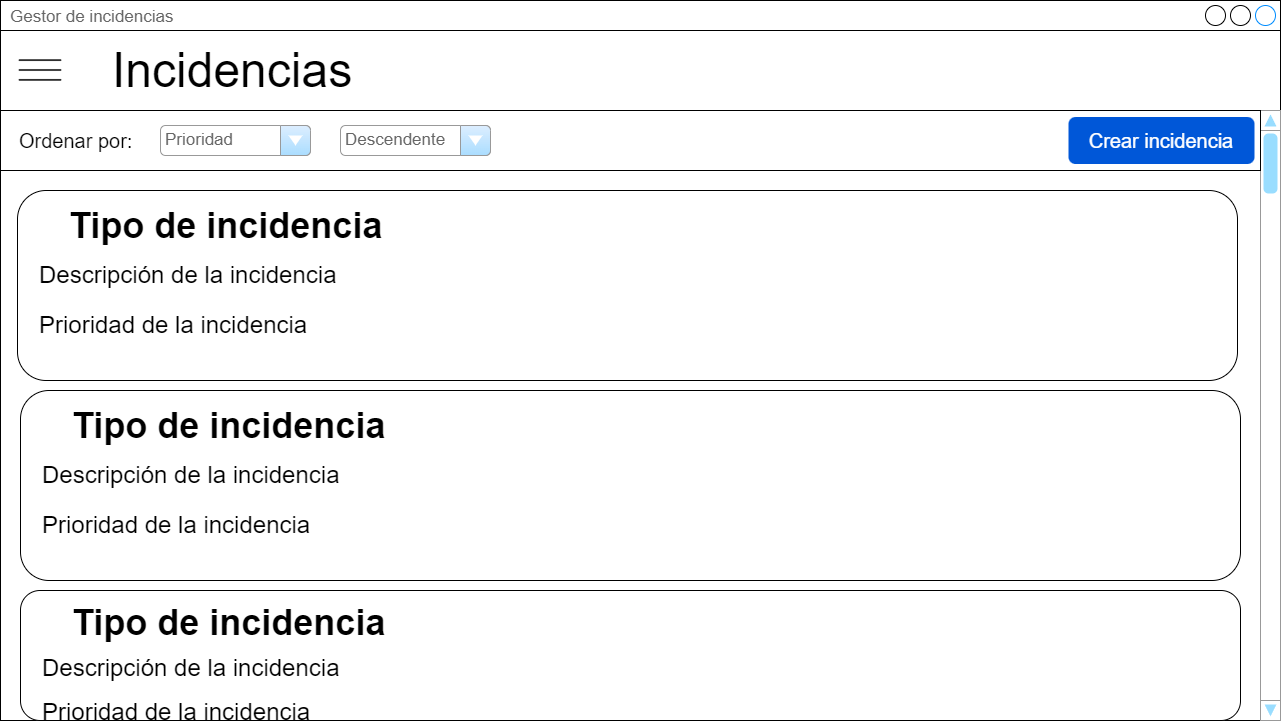

The diagram above was exported from draw.io. Its source (the exported page's mxGraphModel, read from the mxfile embedded in the PNG):
<mxGraphModel dx="1434" dy="754" grid="1" gridSize="10" guides="1" tooltips="1" connect="1" arrows="1" fold="1" page="1" pageScale="1" pageWidth="827" pageHeight="1169" math="0" shadow="0">
  <root>
    <mxCell id="0" />
    <mxCell id="1" parent="0" />
    <mxCell id="Ri2vaecxaVoqFk7xeR7c-60" value="Gestor de incidencias" style="strokeWidth=1;shadow=0;dashed=0;align=center;html=1;shape=mxgraph.mockup.containers.window;align=left;verticalAlign=top;spacingLeft=8;strokeColor2=#008cff;strokeColor3=#c4c4c4;fontColor=#666666;mainText=;fontSize=17;labelBackgroundColor=none;whiteSpace=wrap;" vertex="1" parent="1">
      <mxGeometry x="40" y="40" width="1280" height="720" as="geometry" />
    </mxCell>
    <mxCell id="Ri2vaecxaVoqFk7xeR7c-62" value="" style="rounded=0;whiteSpace=wrap;html=1;" vertex="1" parent="1">
      <mxGeometry x="40" y="70" width="1280" height="80" as="geometry" />
    </mxCell>
    <mxCell id="Ri2vaecxaVoqFk7xeR7c-61" value="" style="shape=image;html=1;verticalAlign=top;verticalLabelPosition=bottom;labelBackgroundColor=#ffffff;imageAspect=0;aspect=fixed;image=https://cdn4.iconfinder.com/data/icons/free-ui-set/200/line_3-24-128.png" vertex="1" parent="1">
      <mxGeometry x="40" y="70" width="80" height="80" as="geometry" />
    </mxCell>
    <mxCell id="Ri2vaecxaVoqFk7xeR7c-63" value="Incidencias" style="text;html=1;align=left;verticalAlign=middle;whiteSpace=wrap;rounded=0;fontSize=48;" vertex="1" parent="1">
      <mxGeometry x="150" y="95" width="690" height="30" as="geometry" />
    </mxCell>
    <mxCell id="Ri2vaecxaVoqFk7xeR7c-65" value="" style="verticalLabelPosition=bottom;shadow=0;dashed=0;align=center;html=1;verticalAlign=top;strokeWidth=1;shape=mxgraph.mockup.navigation.scrollBar;strokeColor=#999999;barPos=99.412;fillColor2=#99ddff;strokeColor2=none;direction=north;" vertex="1" parent="1">
      <mxGeometry x="1300" y="150" width="20" height="610" as="geometry" />
    </mxCell>
    <mxCell id="Ri2vaecxaVoqFk7xeR7c-71" value="" style="group" vertex="1" connectable="0" parent="1">
      <mxGeometry x="57" y="230" width="1226" height="190" as="geometry" />
    </mxCell>
    <mxCell id="Ri2vaecxaVoqFk7xeR7c-64" value="" style="rounded=1;whiteSpace=wrap;html=1;" vertex="1" parent="Ri2vaecxaVoqFk7xeR7c-71">
      <mxGeometry width="1220" height="190" as="geometry" />
    </mxCell>
    <mxCell id="Ri2vaecxaVoqFk7xeR7c-66" value="Tipo de incidencia" style="text;html=1;align=left;verticalAlign=middle;whiteSpace=wrap;rounded=0;fontSize=36;fontStyle=1" vertex="1" parent="Ri2vaecxaVoqFk7xeR7c-71">
      <mxGeometry x="50" y="20" width="1050" height="30" as="geometry" />
    </mxCell>
    <mxCell id="Ri2vaecxaVoqFk7xeR7c-68" value="Descripción de la incidencia" style="text;html=1;align=left;verticalAlign=middle;whiteSpace=wrap;rounded=0;fontSize=24;fontStyle=0" vertex="1" parent="Ri2vaecxaVoqFk7xeR7c-71">
      <mxGeometry x="20" y="70" width="1080" height="30" as="geometry" />
    </mxCell>
    <mxCell id="Ri2vaecxaVoqFk7xeR7c-69" value="Prioridad de la incidencia" style="text;html=1;align=left;verticalAlign=middle;whiteSpace=wrap;rounded=0;fontSize=24;fontStyle=0" vertex="1" parent="Ri2vaecxaVoqFk7xeR7c-71">
      <mxGeometry x="20" y="120" width="1080" height="30" as="geometry" />
    </mxCell>
    <mxCell id="Ri2vaecxaVoqFk7xeR7c-77" value="" style="group" vertex="1" connectable="0" parent="1">
      <mxGeometry x="60" y="430" width="1220" height="190" as="geometry" />
    </mxCell>
    <mxCell id="Ri2vaecxaVoqFk7xeR7c-78" value="" style="rounded=1;whiteSpace=wrap;html=1;" vertex="1" parent="Ri2vaecxaVoqFk7xeR7c-77">
      <mxGeometry width="1220" height="190" as="geometry" />
    </mxCell>
    <mxCell id="Ri2vaecxaVoqFk7xeR7c-79" value="Tipo de incidencia" style="text;html=1;align=left;verticalAlign=middle;whiteSpace=wrap;rounded=0;fontSize=36;fontStyle=1" vertex="1" parent="Ri2vaecxaVoqFk7xeR7c-77">
      <mxGeometry x="50" y="20" width="1050" height="30" as="geometry" />
    </mxCell>
    <mxCell id="Ri2vaecxaVoqFk7xeR7c-80" value="Descripción de la incidencia" style="text;html=1;align=left;verticalAlign=middle;whiteSpace=wrap;rounded=0;fontSize=24;fontStyle=0" vertex="1" parent="Ri2vaecxaVoqFk7xeR7c-77">
      <mxGeometry x="20" y="70" width="1080" height="30" as="geometry" />
    </mxCell>
    <mxCell id="Ri2vaecxaVoqFk7xeR7c-81" value="Prioridad de la incidencia" style="text;html=1;align=left;verticalAlign=middle;whiteSpace=wrap;rounded=0;fontSize=24;fontStyle=0" vertex="1" parent="Ri2vaecxaVoqFk7xeR7c-77">
      <mxGeometry x="20" y="120" width="1080" height="30" as="geometry" />
    </mxCell>
    <mxCell id="Ri2vaecxaVoqFk7xeR7c-89" value="" style="rounded=0;whiteSpace=wrap;html=1;" vertex="1" parent="1">
      <mxGeometry x="40" y="150" width="1260" height="60" as="geometry" />
    </mxCell>
    <mxCell id="Ri2vaecxaVoqFk7xeR7c-88" value="Crear incidencia" style="rounded=1;fillColor=#0057D8;strokeColor=none;html=1;whiteSpace=wrap;fontColor=#ffffff;align=center;verticalAlign=middle;fontStyle=0;fontSize=20;sketch=0;" vertex="1" parent="1">
      <mxGeometry x="1108" y="156.5" width="186" height="47" as="geometry" />
    </mxCell>
    <mxCell id="Ri2vaecxaVoqFk7xeR7c-90" value="Ordenar por:" style="text;html=1;align=left;verticalAlign=middle;whiteSpace=wrap;rounded=0;fontSize=20;" vertex="1" parent="1">
      <mxGeometry x="57" y="165" width="183" height="30" as="geometry" />
    </mxCell>
    <mxCell id="Ri2vaecxaVoqFk7xeR7c-91" value="Prioridad" style="strokeWidth=1;shadow=0;dashed=0;align=center;html=1;shape=mxgraph.mockup.forms.comboBox;strokeColor=#999999;fillColor=#ddeeff;align=left;fillColor2=#aaddff;mainText=;fontColor=#666666;fontSize=17;spacingLeft=3;" vertex="1" parent="1">
      <mxGeometry x="200" y="165" width="150" height="30" as="geometry" />
    </mxCell>
    <mxCell id="Ri2vaecxaVoqFk7xeR7c-92" value="Descendente" style="strokeWidth=1;shadow=0;dashed=0;align=center;html=1;shape=mxgraph.mockup.forms.comboBox;strokeColor=#999999;fillColor=#ddeeff;align=left;fillColor2=#aaddff;mainText=;fontColor=#666666;fontSize=17;spacingLeft=3;" vertex="1" parent="1">
      <mxGeometry x="380" y="165" width="150" height="30" as="geometry" />
    </mxCell>
    <mxCell id="Ri2vaecxaVoqFk7xeR7c-83" value="" style="rounded=1;whiteSpace=wrap;html=1;" vertex="1" parent="1">
      <mxGeometry x="60" y="630" width="1220" height="130" as="geometry" />
    </mxCell>
    <mxCell id="Ri2vaecxaVoqFk7xeR7c-84" value="Tipo de incidencia" style="text;html=1;align=left;verticalAlign=middle;whiteSpace=wrap;rounded=0;fontSize=36;fontStyle=1" vertex="1" parent="1">
      <mxGeometry x="110" y="648.421052631579" width="1050" height="27.63157894736842" as="geometry" />
    </mxCell>
    <mxCell id="Ri2vaecxaVoqFk7xeR7c-85" value="Descripción de la incidencia" style="text;html=1;align=left;verticalAlign=middle;whiteSpace=wrap;rounded=0;fontSize=24;fontStyle=0" vertex="1" parent="1">
      <mxGeometry x="80" y="694.4736842105264" width="1080" height="27.63157894736842" as="geometry" />
    </mxCell>
    <mxCell id="Ri2vaecxaVoqFk7xeR7c-86" value="Prioridad de la incidencia" style="text;html=1;align=left;verticalAlign=middle;whiteSpace=wrap;rounded=0;fontSize=24;fontStyle=0" vertex="1" parent="1">
      <mxGeometry x="80" y="738" width="1080" height="27.63157894736842" as="geometry" />
    </mxCell>
  </root>
</mxGraphModel>